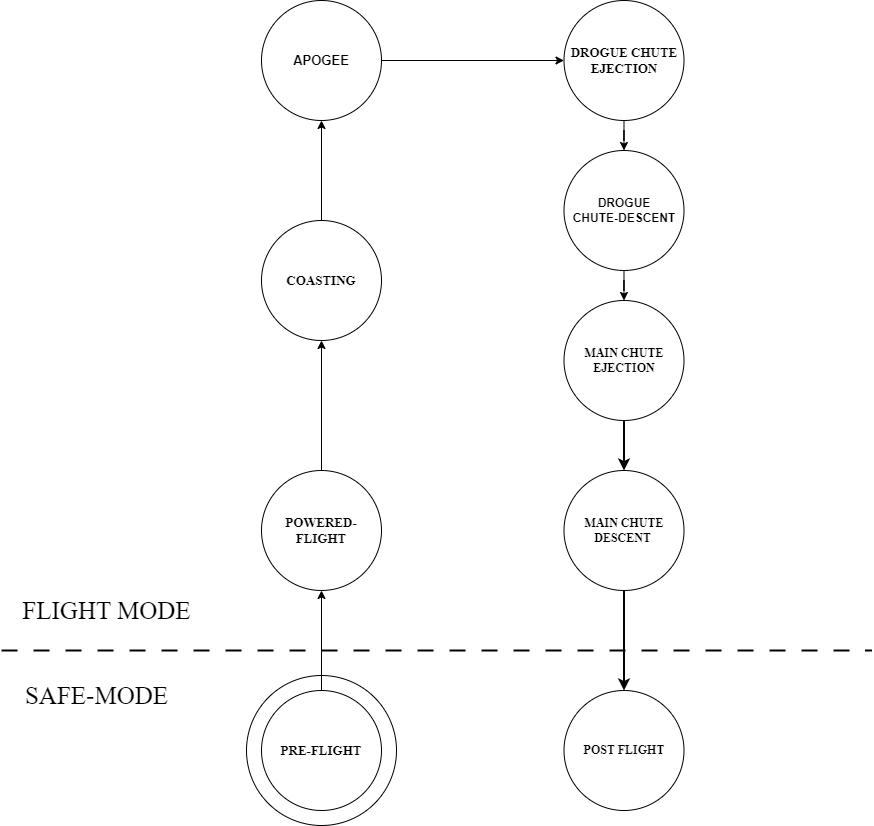

The diagram above was exported from draw.io. Its source (the exported page's mxGraphModel, read from the mxfile embedded in the PNG):
<mxGraphModel dx="2605" dy="2296" grid="1" gridSize="10" guides="1" tooltips="1" connect="1" arrows="1" fold="1" page="1" pageScale="1" pageWidth="850" pageHeight="1100" math="0" shadow="0">
  <root>
    <mxCell id="0" />
    <mxCell id="1" parent="0" />
    <mxCell id="2" value="" style="ellipse;whiteSpace=wrap;html=1;aspect=fixed;" vertex="1" parent="1">
      <mxGeometry x="-485" y="945" width="150" height="150" as="geometry" />
    </mxCell>
    <mxCell id="3" value="" style="edgeStyle=orthogonalEdgeStyle;rounded=0;orthogonalLoop=1;jettySize=auto;html=1;fontFamily=Times New Roman;fontSize=13;" edge="1" source="4" target="6" parent="1">
      <mxGeometry relative="1" as="geometry" />
    </mxCell>
    <mxCell id="4" value="&lt;b&gt;&lt;font face=&quot;Times New Roman&quot; style=&quot;font-size: 13px;&quot;&gt;PRE-FLIGHT&lt;/font&gt;&lt;/b&gt;" style="ellipse;whiteSpace=wrap;html=1;aspect=fixed;" vertex="1" parent="1">
      <mxGeometry x="-470" y="960" width="120" height="120" as="geometry" />
    </mxCell>
    <mxCell id="5" style="edgeStyle=orthogonalEdgeStyle;rounded=0;orthogonalLoop=1;jettySize=auto;html=1;entryX=0.5;entryY=1;entryDx=0;entryDy=0;fontFamily=Times New Roman;fontSize=13;" edge="1" source="6" target="14" parent="1">
      <mxGeometry relative="1" as="geometry" />
    </mxCell>
    <mxCell id="6" value="&lt;b&gt;&lt;font face=&quot;Times New Roman&quot; style=&quot;font-size: 13px;&quot;&gt;POWERED-FLIGHT&lt;/font&gt;&lt;/b&gt;" style="ellipse;whiteSpace=wrap;html=1;aspect=fixed;" vertex="1" parent="1">
      <mxGeometry x="-470" y="740" width="120" height="120" as="geometry" />
    </mxCell>
    <mxCell id="7" style="edgeStyle=orthogonalEdgeStyle;rounded=0;orthogonalLoop=1;jettySize=auto;html=1;fontFamily=Times New Roman;fontSize=13;" edge="1" source="8" target="10" parent="1">
      <mxGeometry relative="1" as="geometry" />
    </mxCell>
    <mxCell id="8" value="&lt;b&gt;&lt;font style=&quot;font-size: 13px;&quot;&gt;APOGEE&lt;/font&gt;&lt;/b&gt;" style="ellipse;whiteSpace=wrap;html=1;aspect=fixed;" vertex="1" parent="1">
      <mxGeometry x="-470" y="270" width="120" height="120" as="geometry" />
    </mxCell>
    <mxCell id="9" style="edgeStyle=orthogonalEdgeStyle;rounded=0;orthogonalLoop=1;jettySize=auto;html=1;entryX=0.5;entryY=0;entryDx=0;entryDy=0;fontFamily=Times New Roman;fontSize=13;" edge="1" source="10" target="12" parent="1">
      <mxGeometry relative="1" as="geometry" />
    </mxCell>
    <mxCell id="10" value="&lt;font face=&quot;Times New Roman&quot;&gt;&lt;span style=&quot;font-size: 13px;&quot;&gt;&lt;b&gt;DROGUE CHUTE EJECTION&lt;/b&gt;&lt;/span&gt;&lt;/font&gt;" style="ellipse;whiteSpace=wrap;html=1;aspect=fixed;" vertex="1" parent="1">
      <mxGeometry x="-167.5" y="270" width="120" height="120" as="geometry" />
    </mxCell>
    <mxCell id="11" style="edgeStyle=orthogonalEdgeStyle;rounded=0;orthogonalLoop=1;jettySize=auto;html=1;entryX=0.5;entryY=0;entryDx=0;entryDy=0;fontFamily=Times New Roman;fontSize=13;" edge="1" source="12" target="16" parent="1">
      <mxGeometry relative="1" as="geometry" />
    </mxCell>
    <mxCell id="12" value="&lt;b&gt;DROGUE &lt;br&gt;CHUTE-DESCENT&lt;/b&gt;" style="ellipse;whiteSpace=wrap;html=1;aspect=fixed;" vertex="1" parent="1">
      <mxGeometry x="-167.5" y="420" width="120" height="120" as="geometry" />
    </mxCell>
    <mxCell id="13" value="" style="edgeStyle=orthogonalEdgeStyle;rounded=0;orthogonalLoop=1;jettySize=auto;html=1;fontFamily=Times New Roman;fontSize=13;" edge="1" source="14" target="8" parent="1">
      <mxGeometry relative="1" as="geometry" />
    </mxCell>
    <mxCell id="14" value="&lt;b&gt;&lt;font style=&quot;font-size: 13px;&quot; face=&quot;Times New Roman&quot;&gt;COASTING&lt;/font&gt;&lt;/b&gt;" style="ellipse;whiteSpace=wrap;html=1;aspect=fixed;" vertex="1" parent="1">
      <mxGeometry x="-470" y="490" width="120" height="120" as="geometry" />
    </mxCell>
    <mxCell id="15" value="" style="edgeStyle=orthogonalEdgeStyle;rounded=0;orthogonalLoop=1;jettySize=auto;html=1;strokeWidth=2;fontFamily=Times New Roman;fontSize=13;" edge="1" source="16" target="21" parent="1">
      <mxGeometry relative="1" as="geometry" />
    </mxCell>
    <mxCell id="16" value="&lt;b&gt;&lt;font face=&quot;Times New Roman&quot;&gt;MAIN CHUTE EJECTION&lt;/font&gt;&lt;/b&gt;" style="ellipse;whiteSpace=wrap;html=1;aspect=fixed;" vertex="1" parent="1">
      <mxGeometry x="-167.5" y="570" width="120" height="120" as="geometry" />
    </mxCell>
    <mxCell id="17" value="" style="endArrow=none;html=1;rounded=0;dashed=1;dashPattern=8 8;strokeWidth=2;" edge="1" parent="1">
      <mxGeometry width="50" height="50" relative="1" as="geometry">
        <mxPoint x="-730.0000000000002" y="920" as="sourcePoint" />
        <mxPoint x="140" y="920" as="targetPoint" />
      </mxGeometry>
    </mxCell>
    <mxCell id="18" value="&lt;font face=&quot;Times New Roman&quot; style=&quot;font-size: 25px;&quot;&gt;SAFE-MODE&lt;/font&gt;" style="text;html=1;align=center;verticalAlign=middle;resizable=0;points=[];autosize=1;strokeColor=none;fillColor=none;" vertex="1" parent="1">
      <mxGeometry x="-720" y="945" width="170" height="40" as="geometry" />
    </mxCell>
    <mxCell id="19" value="&lt;span style=&quot;font-size: 25px;&quot;&gt;&lt;font style=&quot;&quot; face=&quot;Times New Roman&quot;&gt;FLIGHT MODE&lt;/font&gt;&lt;/span&gt;" style="text;html=1;align=center;verticalAlign=middle;resizable=0;points=[];autosize=1;strokeColor=none;fillColor=none;" vertex="1" parent="1">
      <mxGeometry x="-720" y="860" width="190" height="40" as="geometry" />
    </mxCell>
    <mxCell id="20" value="" style="edgeStyle=orthogonalEdgeStyle;rounded=0;orthogonalLoop=1;jettySize=auto;html=1;strokeWidth=2;fontFamily=Times New Roman;fontSize=13;" edge="1" source="21" target="22" parent="1">
      <mxGeometry relative="1" as="geometry" />
    </mxCell>
    <mxCell id="21" value="&lt;b&gt;&lt;font face=&quot;Times New Roman&quot;&gt;MAIN CHUTE DESCENT&amp;nbsp;&lt;/font&gt;&lt;/b&gt;" style="ellipse;whiteSpace=wrap;html=1;aspect=fixed;" vertex="1" parent="1">
      <mxGeometry x="-167.5" y="740" width="120" height="120" as="geometry" />
    </mxCell>
    <mxCell id="22" value="&lt;b&gt;&lt;font face=&quot;Times New Roman&quot;&gt;POST FLIGHT&lt;/font&gt;&lt;/b&gt;" style="ellipse;whiteSpace=wrap;html=1;aspect=fixed;" vertex="1" parent="1">
      <mxGeometry x="-167.5" y="960" width="120" height="120" as="geometry" />
    </mxCell>
  </root>
</mxGraphModel>